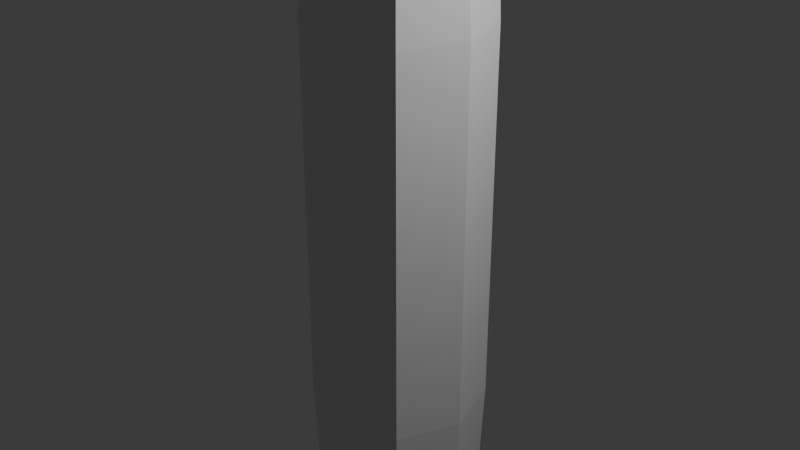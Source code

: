 # Source: syrimge.blend  (saved by Blender 4.2.66; exported with 4.5.12 LTS)
import bpy
from mathutils import Matrix  # noqa: F401  (used for matrix-valued properties, if any)

bpy.ops.wm.read_factory_settings(use_empty=True)
scene = bpy.context.scene
scene.name = 'Scene'

# ---- collections
col_collection = bpy.data.collections.new('Collection'); scene.collection.children.link(col_collection)

# ---- materials (node trees are filled in below, after node groups)
mat_material = bpy.data.materials.new('Material')
mat_material.alpha_threshold = 0.0
mat_material.use_transparent_shadow = False
mat_material.roughness = 0.5
mat_material.line_color = (0.0, 0.0, 0.0, 1.0)

# ---- material node trees
mat_material.use_nodes = True; mat_material.node_tree.nodes.clear()
_N = mat_material.node_tree.nodes; _L = mat_material.node_tree.links
n0 = _N.new('ShaderNodeOutputMaterial'); n0.name = 'Material Output'; n0.location = (300, 300)
n1 = _N.new('ShaderNodeBsdfPrincipled'); n1.name = 'Principled BSDF'; n1.location = (10, 300)
n1.inputs[3].default_value = 1.45
_L.new(n1.outputs[0], n0.inputs[0])
n0.is_active_output = True

# ---- world
world_world = bpy.data.worlds.new('World'); scene.world = world_world
world_world.use_nodes = True; world_world.node_tree.nodes.clear()
_N = world_world.node_tree.nodes; _L = world_world.node_tree.links
n0 = _N.new('ShaderNodeOutputWorld'); n0.name = 'World Output'; n0.location = (300, 300)
n1 = _N.new('ShaderNodeBackground'); n1.name = 'Background'; n1.location = (10, 300)
n1.inputs[0].default_value = (0.05088, 0.05088, 0.05088, 1.0)
_L.new(n1.outputs[0], n0.inputs[0])
n0.is_active_output = True
world_world.color = (0.05088, 0.05088, 0.05088)
world_world.sun_shadow_jitter_overblur = 0.0

# ---- cameras
cam_camera = bpy.data.cameras.new('Camera')
cam_camera.clip_end = 100.0
cam_camera.ortho_scale = 7.314

# ---- lights
light_light = bpy.data.lights.new('Light', 'POINT')
light_light.energy = 1000.0
light_light.shadow_soft_size = 0.1

# ---- meshes
me_cube = bpy.data.meshes.new('Cube')
me_cube.from_pydata([(0.5, 0.5, 1.0), (0.2888, 0.2888, -1.0), (0.5, -0.5, 1.0), (0.2888, -0.2888, -1.0), (-0.5, 0.5, 1.0), (-0.2888, 0.2888, -1.0), (-0.5, -0.5, 1.0), (-0.2888, -0.2888, -1.0), (0.6667, 0.6667, 0.6667), (-0.6667, -0.6667, 0.6667), (0.6667, -0.6667, 0.6667), (-0.6667, 0.6667, 0.6667), (0.6667, 0.6667, -0.6667), (0.6667, -0.6667, -0.6667), (-0.6667, 0.6667, -0.6667), (-0.6667, -0.6667, -0.6667), (-0.3521, -1.468e-08, -1.0), (7.753e-09, 0.3521, -1.0), (0.6381, 0.6381, -0.9583), (-0.6381, -0.6381, 0.9583), (0.6381, -0.6381, -0.9583), (-0.6381, 0.6381, -0.9583), (-1.863e-09, -0.6096, 1.0), (0.6096, -1.863e-09, 1.0), (-5.689e-09, -0.3521, -1.0), (-0.6096, 6.519e-09, 1.0), (1.863e-09, 0.6096, 1.0), (0.3521, 2.563e-08, -1.0), (0.6381, 0.6381, 0.9583), (-0.6667, -0.6667, 0.0), (0.6381, -0.6381, 0.9583), (-0.6381, 0.6381, 0.9583), (0.0, 0.9167, 0.6667), (0.9167, 0.0, 0.6667), (-0.9167, 0.0, 0.6667), (0.0, -0.9167, 0.6667), (0.6667, 0.6667, -8.848e-09), (0.6667, -0.6667, -8.848e-09), (-0.6667, 0.6667, -8.848e-09), (-0.6381, -0.6381, -0.9583), (0.0, -0.9167, -0.6667), (-0.9167, 0.0, -0.6667), (0.9167, 2.375e-08, -0.6667), (-2.375e-08, 0.9167, -0.6667), (-1.863e-09, -0.8781, 0.9583), (-0.8781, -4.657e-09, 0.9583), (0.8781, -1.863e-09, 0.9583), (-5.588e-09, 0.8781, 0.9583), (1.688e-09, 0.9167, -5.763e-09), (0.9167, -1.688e-09, -5.763e-09), (-0.9167, 0.0, 0.0), (0.0, -0.9167, 0.0), (3.725e-09, -0.8781, -0.9583), (-0.8781, -7.451e-09, -0.9583), (0.8781, 7.451e-09, -0.9583), (-7.451e-09, 0.8781, -0.9583), (-0.5, 0.5, -1.0), (-0.6096, -9.313e-10, -1.0), (-0.5, -0.5, -1.0), (0.5, 0.5, -1.0), (1.863e-09, 0.6096, -1.0), (-3.725e-09, -0.6096, -1.0), (0.5, -0.5, -1.0), (0.6096, -1.863e-09, -1.0), (7.753e-09, 0.3521, -1.037), (0.07749, 7.8e-08, -1.037), (-5.689e-09, -0.3521, -1.037), (-0.07749, -3.981e-08, -1.037), (-0.06356, 0.06356, -1.037), (-0.06356, -0.06356, -1.037), (0.06356, 0.06356, -1.037), (0.06356, -0.06356, -1.037), (-0.2888, 0.2888, -1.037), (-0.3521, -1.468e-08, -1.037), (-0.2888, -0.2888, -1.037), (0.2888, 0.2888, -1.037), (1.823e-08, 0.07749, -1.037), (-9.879e-09, -0.07749, -1.037), (0.2888, -0.2888, -1.037), (0.3521, 2.563e-08, -1.037), (1.221e-08, 0.02128, -1.944), (8.485e-09, 6.583e-09, -1.944), (0.02128, 2.442e-08, -1.944), (4.494e-09, -0.02128, -1.944), (-0.02128, -7.929e-09, -1.944), (-0.01745, 0.01745, -1.944), (-0.01745, -0.01745, -1.944), (0.01745, 0.01745, -1.944), (0.01745, -0.01745, -1.944), (0.5, -0.5, 1.0), (-1.863e-09, -0.6096, 1.0), (-0.5, -0.5, 1.0), (0.5, 0.5, 1.0), (0.6096, -1.863e-09, 1.0), (-0.6096, 6.519e-09, 1.0), (-0.5, 0.5, 1.0), (1.863e-09, 0.6096, 1.0), (1.863e-09, 0.2324, 1.135), (4.031e-09, 0.2918, 1.435), (-0.6096, 6.519e-09, 1.135), (-4.739e-09, -0.2324, 1.135), (0.6096, -1.863e-09, 1.135), (0.1906, -0.1906, 1.135), (-0.1906, -0.1906, 1.135), (0.1906, 0.1906, 1.135), (-0.1906, 0.1906, 1.135), (0.5, -0.5, 1.135), (-1.863e-09, -0.6096, 1.135), (-0.5, -0.5, 1.135), (0.5, 0.5, 1.135), (0.2324, 1.827e-08, 1.135), (-0.2324, 6.519e-09, 1.135), (-0.5, 0.5, 1.135), (1.863e-09, 0.6096, 1.135), (1.863e-09, 0.2324, 1.406), (1.658e-08, 0.5894, 1.435), (-0.2324, 6.519e-09, 1.406), (-4.739e-09, -0.2324, 1.406), (0.2324, 1.827e-08, 1.406), (0.1906, -0.1906, 1.406), (-0.1906, -0.1906, 1.406), (0.1906, 0.1906, 1.406), (-0.1906, 0.1906, 1.406), (1.658e-08, 0.5894, 1.453), (-0.2918, 9.031e-09, 1.435), (-4.258e-09, -0.2918, 1.435), (0.2918, 2.379e-08, 1.435), (0.2394, -0.2394, 1.435), (-0.2394, -0.2394, 1.435), (0.2394, 0.2394, 1.435), (-0.2394, 0.2394, 1.435), (-0.5894, 2.162e-08, 1.435), (-1.581e-10, -0.5894, 1.435), (0.5894, 5.143e-08, 1.435), (0.4834, -0.4834, 1.435), (-0.4834, -0.4834, 1.435), (0.4834, 0.4834, 1.435), (-0.4834, 0.4834, 1.435), (-4.672e-09, 2.634e-08, 1.453), (-0.5894, 2.162e-08, 1.453), (-1.581e-10, -0.5894, 1.453), (0.5894, 5.143e-08, 1.453), (0.4834, -0.4834, 1.453), (-0.4834, -0.4834, 1.453), (0.4834, 0.4834, 1.453), (-0.4834, 0.4834, 1.453)], [], [(23, 0, 109, 101), (25, 6, 108, 99), (26, 4, 112, 113), (6, 22, 107, 108), (10, 30, 44, 35), (30, 89, 90, 44), (44, 90, 91, 19), (35, 44, 19, 9), (9, 19, 45, 34), (19, 91, 94, 45), (45, 94, 95, 31), (34, 45, 31, 11), (17, 1, 75, 64), (24, 7, 74, 66), (27, 3, 78, 79), (7, 16, 73, 74), (8, 28, 46, 33), (28, 92, 93, 46), (46, 93, 89, 30), (33, 46, 30, 10), (11, 31, 47, 32), (31, 95, 96, 47), (47, 96, 92, 28), (32, 47, 28, 8), (14, 38, 48, 43), (38, 11, 32, 48), (48, 32, 8, 36), (43, 48, 36, 12), (12, 36, 49, 42), (36, 8, 33, 49), (49, 33, 10, 37), (42, 49, 37, 13), (15, 29, 50, 41), (29, 9, 34, 50), (50, 34, 11, 38), (41, 50, 38, 14), (13, 37, 51, 40), (37, 10, 35, 51), (51, 35, 9, 29), (40, 51, 29, 15), (62, 20, 52, 61), (20, 13, 40, 52), (52, 40, 15, 39), (61, 52, 39, 58), (58, 39, 53, 57), (39, 15, 41, 53), (53, 41, 14, 21), (57, 53, 21, 56), (59, 18, 54, 63), (18, 12, 42, 54), (54, 42, 13, 20), (63, 54, 20, 62), (56, 21, 55, 60), (21, 14, 43, 55), (55, 43, 12, 18), (60, 55, 18, 59), (5, 16, 57, 56), (16, 7, 58, 57), (1, 17, 60, 59), (17, 5, 56, 60), (7, 24, 61, 58), (24, 3, 62, 61), (3, 27, 63, 62), (27, 1, 59, 63), (68, 76, 80, 85), (71, 77, 83, 88), (70, 65, 82, 87), (67, 68, 85, 84), (16, 5, 72, 73), (1, 27, 79, 75), (3, 24, 66, 78), (5, 17, 64, 72), (68, 67, 73, 72), (67, 69, 74, 73), (70, 76, 64, 75), (76, 68, 72, 64), (69, 77, 66, 74), (77, 71, 78, 66), (71, 65, 79, 78), (65, 70, 75, 79), (85, 80, 81, 84), (80, 87, 82, 81), (81, 82, 88, 83), (84, 81, 83, 86), (69, 67, 84, 86), (65, 71, 88, 82), (77, 69, 86, 83), (76, 70, 87, 80), (2, 22, 90, 89), (22, 6, 91, 90), (0, 23, 93, 92), (23, 2, 89, 93), (6, 25, 94, 91), (25, 4, 95, 94), (4, 26, 96, 95), (26, 0, 92, 96), (105, 111, 116, 122), (104, 97, 114, 121), (100, 102, 119, 117), (110, 104, 121, 118), (22, 2, 106, 107), (0, 26, 113, 109), (4, 25, 99, 112), (2, 23, 101, 106), (102, 100, 107, 106), (100, 103, 108, 107), (104, 110, 101, 109), (110, 102, 106, 101), (103, 111, 99, 108), (111, 105, 112, 99), (105, 97, 113, 112), (97, 104, 109, 113), (121, 114, 98, 129), (117, 119, 127, 125), (118, 121, 129, 126), (116, 120, 128, 124), (102, 110, 118, 119), (103, 100, 117, 120), (97, 105, 122, 114), (111, 103, 120, 116), (125, 127, 134, 132), (126, 129, 136, 133), (124, 128, 135, 131), (98, 130, 137, 115), (122, 116, 124, 130), (119, 118, 126, 127), (120, 117, 125, 128), (114, 122, 130, 98), (115, 137, 145, 123), (135, 132, 140, 143), (134, 133, 141, 142), (137, 131, 139, 145), (129, 98, 115, 136), (130, 124, 131, 137), (127, 126, 133, 134), (128, 125, 132, 135), (144, 123, 138, 141), (123, 145, 139, 138), (138, 139, 143, 140), (141, 138, 140, 142), (131, 135, 143, 139), (133, 136, 144, 141), (132, 134, 142, 140), (136, 115, 123, 144)])
_uv = me_cube.uv_layers.new(name='UVMap')
_uv.uv.foreach_set('vector', [0.6597, 0.625, 0.625, 0.5, 0.625, 0.5, 0.6597, 0.625, 0.875, 0.625, 0.875, 0.75, 0.875, 0.75, 0.875, 0.625, 0.75, 0.5, 0.875, 0.5, 0.875, 0.5, 0.75, 0.5, 0.875, 0.75, 0.75, 0.75, 0.75, 0.75, 0.875, 0.75, 0.5833, 0.75, 0.6207, 0.75, 0.6207, 0.875, 0.5868, 0.875, 0.6207, 0.75, 0.625, 0.75, 0.625, 0.875, 0.6207, 0.875, 0.6207, 0.875, 0.625, 0.875, 0.625, 1.0, 0.625, 1.0, 0.5868, 0.875, 0.6207, 0.875, 0.625, 1.0, 0.625, 1.0, 0.625, 0.0, 0.625, 0.0, 0.6207, 0.125, 0.5868, 0.125, 0.625, 0.0, 0.625, 0.0, 0.625, 0.125, 0.6207, 0.125, 0.6207, 0.125, 0.625, 0.125, 0.625, 0.25, 0.6198, 0.25, 0.5868, 0.125, 0.6207, 0.125, 0.6198, 0.25, 0.5833, 0.25, 0.2485, 0.5528, 0.3075, 0.5589, 0.3075, 0.5589, 0.2485, 0.5528, 0.2485, 0.6972, 0.183, 0.6911, 0.183, 0.6911, 0.2485, 0.6972, 0.3007, 0.625, 0.3075, 0.6911, 0.3075, 0.6911, 0.3007, 0.625, 0.183, 0.6911, 0.1763, 0.625, 0.1763, 0.625, 0.183, 0.6911, 0.5833, 0.5, 0.6207, 0.5, 0.6233, 0.625, 0.5833, 0.625, 0.6207, 0.5, 0.625, 0.5, 0.6597, 0.625, 0.6233, 0.625, 0.6233, 0.625, 0.6597, 0.625, 0.625, 0.75, 0.6207, 0.75, 0.5833, 0.625, 0.6233, 0.625, 0.6207, 0.75, 0.5833, 0.75, 0.5833, 0.25, 0.6198, 0.25, 0.6198, 0.375, 0.5833, 0.375, 0.6198, 0.25, 0.625, 0.25, 0.625, 0.375, 0.6198, 0.375, 0.6198, 0.375, 0.625, 0.375, 0.625, 0.5, 0.6207, 0.5, 0.5833, 0.375, 0.6198, 0.375, 0.6207, 0.5, 0.5833, 0.5, 0.4167, 0.25, 0.5, 0.25, 0.5, 0.375, 0.4167, 0.375, 0.5, 0.25, 0.5833, 0.25, 0.5833, 0.375, 0.5, 0.375, 0.5, 0.375, 0.5833, 0.375, 0.5833, 0.5, 0.5, 0.5, 0.4167, 0.375, 0.5, 0.375, 0.5, 0.5, 0.4167, 0.5, 0.4167, 0.5, 0.5, 0.5, 0.5, 0.625, 0.4167, 0.625, 0.5, 0.5, 0.5833, 0.5, 0.5833, 0.625, 0.5, 0.625, 0.5, 0.625, 0.5833, 0.625, 0.5833, 0.75, 0.5, 0.75, 0.4167, 0.625, 0.5, 0.625, 0.5, 0.75, 0.4167, 0.75, 0.375, 0.0, 0.5, 0.0, 0.5, 0.125, 0.4132, 0.125, 0.5, 0.0, 0.625, 0.0, 0.5868, 0.125, 0.5, 0.125, 0.5, 0.125, 0.5868, 0.125, 0.5833, 0.25, 0.5, 0.25, 0.4132, 0.125, 0.5, 0.125, 0.5, 0.25, 0.4167, 0.25, 0.4167, 0.75, 0.5, 0.75, 0.5, 0.875, 0.4132, 0.875, 0.5, 0.75, 0.5833, 0.75, 0.5868, 0.875, 0.5, 0.875, 0.5, 0.875, 0.5868, 0.875, 0.625, 1.0, 0.5, 1.0, 0.4132, 0.875, 0.5, 0.875, 0.5, 1.0, 0.375, 1.0, 0.375, 0.75, 0.3793, 0.75, 0.3793, 0.875, 0.375, 0.875, 0.3793, 0.75, 0.4167, 0.75, 0.4132, 0.875, 0.3793, 0.875, 0.3793, 0.875, 0.4132, 0.875, 0.375, 1.0, 0.375, 1.0, 0.375, 0.875, 0.3793, 0.875, 0.375, 1.0, 0.375, 1.0, 0.375, 0.0, 0.375, 0.0, 0.3793, 0.125, 0.375, 0.125, 0.375, 0.0, 0.375, 0.0, 0.4132, 0.125, 0.3793, 0.125, 0.3793, 0.125, 0.4132, 0.125, 0.4167, 0.25, 0.3802, 0.25, 0.375, 0.125, 0.3793, 0.125, 0.3802, 0.25, 0.375, 0.25, 0.375, 0.5, 0.3793, 0.5, 0.3767, 0.625, 0.3403, 0.625, 0.3793, 0.5, 0.4167, 0.5, 0.4167, 0.625, 0.3767, 0.625, 0.3767, 0.625, 0.4167, 0.625, 0.4167, 0.75, 0.3793, 0.75, 0.3403, 0.625, 0.3767, 0.625, 0.3793, 0.75, 0.375, 0.75, 0.375, 0.25, 0.3802, 0.25, 0.3802, 0.375, 0.375, 0.375, 0.3802, 0.25, 0.4167, 0.25, 0.4167, 0.375, 0.3802, 0.375, 0.3802, 0.375, 0.4167, 0.375, 0.4167, 0.5, 0.3793, 0.5, 0.375, 0.375, 0.3802, 0.375, 0.3793, 0.5, 0.375, 0.5, 0.183, 0.5589, 0.1763, 0.625, 0.125, 0.625, 0.125, 0.5, 0.1763, 0.625, 0.183, 0.6911, 0.125, 0.75, 0.125, 0.625, 0.3075, 0.5589, 0.2485, 0.5528, 0.25, 0.5, 0.375, 0.5, 0.2485, 0.5528, 0.183, 0.5589, 0.125, 0.5, 0.25, 0.5, 0.183, 0.6911, 0.2485, 0.6972, 0.25, 0.75, 0.125, 0.75, 0.2485, 0.6972, 0.3075, 0.6911, 0.375, 0.75, 0.25, 0.75, 0.3075, 0.6911, 0.3007, 0.625, 0.3403, 0.625, 0.375, 0.75, 0.3007, 0.625, 0.3075, 0.5589, 0.375, 0.5, 0.3403, 0.625, 0.2338, 0.6116, 0.247, 0.6091, 0.247, 0.6091, 0.2338, 0.6116, 0.2575, 0.6384, 0.247, 0.6409, 0.247, 0.6409, 0.2575, 0.6384, 0.2575, 0.6116, 0.2584, 0.625, 0.2584, 0.625, 0.2575, 0.6116, 0.2311, 0.625, 0.2338, 0.6116, 0.2338, 0.6116, 0.2311, 0.625, 0.1763, 0.625, 0.183, 0.5589, 0.183, 0.5589, 0.1763, 0.625, 0.3075, 0.5589, 0.3007, 0.625, 0.3007, 0.625, 0.3075, 0.5589, 0.3075, 0.6911, 0.2485, 0.6972, 0.2485, 0.6972, 0.3075, 0.6911, 0.183, 0.5589, 0.2485, 0.5528, 0.2485, 0.5528, 0.183, 0.5589, 0.2338, 0.6116, 0.2311, 0.625, 0.1763, 0.625, 0.183, 0.5589, 0.2311, 0.625, 0.2338, 0.6384, 0.183, 0.6911, 0.1763, 0.625, 0.2575, 0.6116, 0.247, 0.6091, 0.2485, 0.5528, 0.3075, 0.5589, 0.247, 0.6091, 0.2338, 0.6116, 0.183, 0.5589, 0.2485, 0.5528, 0.2338, 0.6384, 0.247, 0.6409, 0.2485, 0.6972, 0.183, 0.6911, 0.247, 0.6409, 0.2575, 0.6384, 0.3075, 0.6911, 0.2485, 0.6972, 0.2575, 0.6384, 0.2584, 0.625, 0.3007, 0.625, 0.3075, 0.6911, 0.2584, 0.625, 0.2575, 0.6116, 0.3075, 0.5589, 0.3007, 0.625, 0.2338, 0.6116, 0.247, 0.6091, 0.2465, 0.625, 0.2311, 0.625, 0.247, 0.6091, 0.2575, 0.6116, 0.2584, 0.625, 0.2465, 0.625, 0.2465, 0.625, 0.2584, 0.625, 0.2575, 0.6384, 0.247, 0.6409, 0.2311, 0.625, 0.2465, 0.625, 0.247, 0.6409, 0.2338, 0.6384, 0.2338, 0.6384, 0.2311, 0.625, 0.2311, 0.625, 0.2338, 0.6384, 0.2584, 0.625, 0.2575, 0.6384, 0.2575, 0.6384, 0.2584, 0.625, 0.247, 0.6409, 0.2338, 0.6384, 0.2338, 0.6384, 0.247, 0.6409, 0.247, 0.6091, 0.2575, 0.6116, 0.2575, 0.6116, 0.247, 0.6091, 0.625, 0.75, 0.75, 0.75, 0.75, 0.75, 0.625, 0.75, 0.75, 0.75, 0.875, 0.75, 0.875, 0.75, 0.75, 0.75, 0.625, 0.5, 0.6597, 0.625, 0.6597, 0.625, 0.625, 0.5, 0.6597, 0.625, 0.625, 0.75, 0.625, 0.75, 0.6597, 0.625, 0.875, 0.75, 0.875, 0.625, 0.875, 0.625, 0.875, 0.75, 0.875, 0.625, 0.875, 0.5, 0.875, 0.5, 0.875, 0.625, 0.875, 0.5, 0.75, 0.5, 0.75, 0.5, 0.875, 0.5, 0.75, 0.5, 0.625, 0.5, 0.625, 0.5, 0.75, 0.5, 0.7938, 0.5828, 0.7998, 0.625, 0.7998, 0.625, 0.7938, 0.5828, 0.7164, 0.5828, 0.7521, 0.5773, 0.7521, 0.5773, 0.7164, 0.5828, 0.7521, 0.6727, 0.7164, 0.6672, 0.7164, 0.6672, 0.7521, 0.6727, 0.7177, 0.625, 0.7164, 0.5828, 0.7164, 0.5828, 0.7177, 0.625, 0.75, 0.75, 0.625, 0.75, 0.625, 0.75, 0.75, 0.75, 0.625, 0.5, 0.75, 0.5, 0.75, 0.5, 0.625, 0.5, 0.875, 0.5, 0.875, 0.625, 0.875, 0.625, 0.875, 0.5, 0.625, 0.75, 0.6597, 0.625, 0.6597, 0.625, 0.625, 0.75, 0.7164, 0.6672, 0.7521, 0.6727, 0.75, 0.75, 0.625, 0.75, 0.7521, 0.6727, 0.7938, 0.6672, 0.875, 0.75, 0.75, 0.75, 0.7164, 0.5828, 0.7177, 0.625, 0.6597, 0.625, 0.625, 0.5, 0.7177, 0.625, 0.7164, 0.6672, 0.625, 0.75, 0.6597, 0.625, 0.7938, 0.6672, 0.7998, 0.625, 0.875, 0.625, 0.875, 0.75, 0.7998, 0.625, 0.7938, 0.5828, 0.875, 0.5, 0.875, 0.625, 0.7938, 0.5828, 0.7521, 0.5773, 0.75, 0.5, 0.875, 0.5, 0.7521, 0.5773, 0.7164, 0.5828, 0.625, 0.5, 0.75, 0.5, 0.7164, 0.5828, 0.7521, 0.5773, 0.7521, 0.5773, 0.7164, 0.5828, 0.7521, 0.6727, 0.7164, 0.6672, 0.7164, 0.6672, 0.7521, 0.6727, 0.7177, 0.625, 0.7164, 0.5828, 0.7164, 0.5828, 0.7177, 0.625, 0.7998, 0.625, 0.7938, 0.6672, 0.7938, 0.6672, 0.7998, 0.625, 0.7164, 0.6672, 0.7177, 0.625, 0.7177, 0.625, 0.7164, 0.6672, 0.7938, 0.6672, 0.7521, 0.6727, 0.7521, 0.6727, 0.7938, 0.6672, 0.7521, 0.5773, 0.7938, 0.5828, 0.7938, 0.5828, 0.7521, 0.5773, 0.7998, 0.625, 0.7938, 0.6672, 0.7938, 0.6672, 0.7998, 0.625, 0.7521, 0.6727, 0.7164, 0.6672, 0.7164, 0.6672, 0.7521, 0.6727, 0.7177, 0.625, 0.7164, 0.5828, 0.7164, 0.5828, 0.7177, 0.625, 0.7998, 0.625, 0.7938, 0.6672, 0.7938, 0.6672, 0.7998, 0.625, 0.7521, 0.5773, 0.7938, 0.5828, 0.7938, 0.5828, 0.7521, 0.5773, 0.7938, 0.5828, 0.7998, 0.625, 0.7998, 0.625, 0.7938, 0.5828, 0.7164, 0.6672, 0.7177, 0.625, 0.7177, 0.625, 0.7164, 0.6672, 0.7938, 0.6672, 0.7521, 0.6727, 0.7521, 0.6727, 0.7938, 0.6672, 0.7521, 0.5773, 0.7938, 0.5828, 0.7938, 0.5828, 0.7521, 0.5773, 0.7521, 0.5773, 0.7938, 0.5828, 0.7938, 0.5828, 0.7521, 0.5773, 0.7938, 0.6672, 0.7521, 0.6727, 0.7521, 0.6727, 0.7938, 0.6672, 0.7164, 0.6672, 0.7177, 0.625, 0.7177, 0.625, 0.7164, 0.6672, 0.7938, 0.5828, 0.7998, 0.625, 0.7998, 0.625, 0.7938, 0.5828, 0.7164, 0.5828, 0.7521, 0.5773, 0.7521, 0.5773, 0.7164, 0.5828, 0.7938, 0.5828, 0.7998, 0.625, 0.7998, 0.625, 0.7938, 0.5828, 0.7164, 0.6672, 0.7177, 0.625, 0.7177, 0.625, 0.7164, 0.6672, 0.7938, 0.6672, 0.7521, 0.6727, 0.7521, 0.6727, 0.7938, 0.6672, 0.7164, 0.5828, 0.7521, 0.5773, 0.7535, 0.625, 0.7177, 0.625, 0.7521, 0.5773, 0.7938, 0.5828, 0.7998, 0.625, 0.7535, 0.625, 0.7535, 0.625, 0.7998, 0.625, 0.7938, 0.6672, 0.7521, 0.6727, 0.7177, 0.625, 0.7535, 0.625, 0.7521, 0.6727, 0.7164, 0.6672, 0.7998, 0.625, 0.7938, 0.6672, 0.7938, 0.6672, 0.7998, 0.625, 0.7177, 0.625, 0.7164, 0.5828, 0.7164, 0.5828, 0.7177, 0.625, 0.7521, 0.6727, 0.7164, 0.6672, 0.7164, 0.6672, 0.7521, 0.6727, 0.7164, 0.5828, 0.7521, 0.5773, 0.7521, 0.5773, 0.7164, 0.5828])
me_cube.materials.append(mat_material)
me_cube.use_mirror_vertex_groups = False
me_cube.update()

# ---- objects
ob_cube = bpy.data.objects.new('Cube', me_cube)
ob_light = bpy.data.objects.new('Light', light_light)
ob_camera = bpy.data.objects.new('Camera', cam_camera)

# ---- transforms, parenting, visibility, modifiers, constraints
ob_cube.location = (0.0, 0.0, 0.0)
ob_cube.scale = (1.0, 1.0, 3.081)
ob_cube.lock_rotations_4d = False
ob_cube.empty_display_type = 'ARROWS'
ob_cube.lineart.crease_threshold = 0.0
ob_light.location = (4.076, 1.005, 5.904)
ob_light.rotation_euler = (0.6503, 0.05522, 1.866)
ob_light.lock_rotations_4d = False
ob_light.empty_display_type = 'ARROWS'
ob_light.color = (0.0, 0.0, 0.0, 0.0)
ob_light.lineart.crease_threshold = 0.0
ob_camera.location = (7.359, -6.926, 4.958)
ob_camera.rotation_euler = (1.109, 0.0, 0.8149)
ob_camera.lock_rotations_4d = False
ob_camera.empty_display_type = 'ARROWS'
ob_camera.color = (0.0, 0.0, 0.0, 0.0)
ob_camera.display_type = 'WIRE'
ob_camera.lineart.crease_threshold = 0.0

# ---- collection membership
col_collection.objects.link(ob_cube)
col_collection.objects.link(ob_light)
col_collection.objects.link(ob_camera)

# ---- scene / render settings (as saved in the file)
scene.camera = ob_camera
scene.frame_start = 1; scene.frame_end = 250; scene.frame_set(1)
scene.render.engine = 'BLENDER_EEVEE_NEXT'
bpy.context.view_layer.update()
